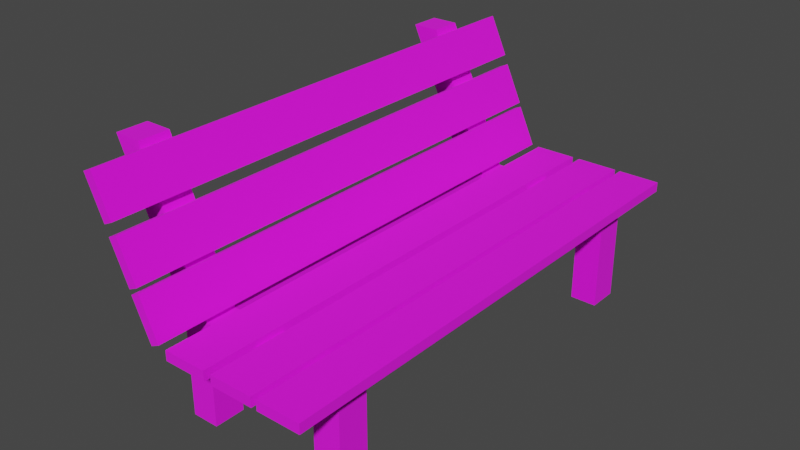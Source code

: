# Source: Bench.blend  (saved by Blender 2.92.15; exported with 4.5.12 LTS)
import bpy
from mathutils import Matrix  # noqa: F401  (used for matrix-valued properties, if any)

bpy.ops.wm.read_factory_settings(use_empty=True)
scene = bpy.context.scene
scene.name = 'Scene'

# ---- collections
col_collection = bpy.data.collections.new('Collection'); scene.collection.children.link(col_collection)

# ---- images (referenced by path relative to the original .blend; pixels are not part of the script)
import os
ASSET_DIR = os.environ.get("B2B_ASSET_DIR", "")  # directory of the original .blend (textures are referenced by path, not embedded)
HERE = os.path.dirname(os.path.abspath(__file__))  # packed textures are extracted next to this script under _unpacked/

def load_image(name, relpath, width, height, colorspace="sRGB"):
    """Load a texture the original file referenced (path relative to the .blend, or extracted next to this script)."""
    p = next((c for c in (os.path.join(HERE, relpath), os.path.join(ASSET_DIR, relpath)) if relpath and os.path.exists(c)), "")
    if p:
        img = bpy.data.images.load(p, check_existing=True)
        img.name = name
    else:  # same state as the original file: an image datablock whose file is absent (Cycles renders it pink)
        img = bpy.data.images.new(name, width, height)
        img.source = "FILE"
        img.filepath = "//" + (relpath or name)
    img.colorspace_settings.name = colorspace
    return img
img_wood_jpg = load_image('Wood.jpg', 'Wood.jpg', 1024, 1024, 'sRGB')
img_blackmetal_jpg = load_image('BlackMetal.jpg', 'BlackMetal.jpg', 1024, 1024, 'sRGB')

# ---- materials (node trees are filled in below, after node groups)
mat_planks = bpy.data.materials.new('Planks')
mat_planks.alpha_threshold = 0.0
mat_planks.use_transparent_shadow = False
mat_planks.line_color = (0.0, 0.0, 0.0, 1.0)
mat_metal = bpy.data.materials.new('Metal')
mat_metal.use_transparent_shadow = False

# ---- material node trees
mat_planks.use_nodes = True; mat_planks.node_tree.nodes.clear()
_N = mat_planks.node_tree.nodes; _L = mat_planks.node_tree.links
n0 = _N.new('ShaderNodeOutputMaterial'); n0.name = 'Material Output'; n0.location = (300, 300)
n1 = _N.new('ShaderNodeBsdfPrincipled'); n1.name = 'Principled BSDF'; n1.location = (10, 300)
n1.distribution = 'GGX'
n1.subsurface_method = 'BURLEY'
n1.inputs[2].default_value = 1.0
n1.inputs[3].default_value = 1.45
n1.inputs[27].default_value = (0.0, 0.0, 0.0, 1.0)
n1.inputs[28].default_value = 1.0
n2 = _N.new('ShaderNodeTexImage'); n2.name = 'Image Texture'; n2.location = (-280, 220)
n3 = _N.new('ShaderNodeTexImage'); n3.name = 'Image Texture.001'; n3.location = (-280, 280)
n3.image = img_wood_jpg
_L.new(n1.outputs[0], n0.inputs[0])
_L.new(n3.outputs[0], n1.inputs[0])
n0.is_active_output = True
mat_metal.use_nodes = True; mat_metal.node_tree.nodes.clear()
_N = mat_metal.node_tree.nodes; _L = mat_metal.node_tree.links
n0 = _N.new('ShaderNodeBsdfPrincipled'); n0.name = 'Principled BSDF'; n0.location = (10, 300)
n0.distribution = 'GGX'
n0.subsurface_method = 'BURLEY'
n0.inputs[2].default_value = 1.0
n0.inputs[3].default_value = 1.45
n0.inputs[27].default_value = (0.0, 0.0, 0.0, 1.0)
n0.inputs[28].default_value = 1.0
n1 = _N.new('ShaderNodeOutputMaterial'); n1.name = 'Material Output'; n1.location = (300, 300)
n2 = _N.new('ShaderNodeTexImage'); n2.name = 'Image Texture'; n2.location = (-280, 280)
n2.image = img_blackmetal_jpg
_L.new(n0.outputs[0], n1.inputs[0])
_L.new(n2.outputs[0], n0.inputs[0])
n1.is_active_output = True

# ---- world
world_world = bpy.data.worlds.new('World'); scene.world = world_world
world_world.use_nodes = True; world_world.node_tree.nodes.clear()
_N = world_world.node_tree.nodes; _L = world_world.node_tree.links
n0 = _N.new('ShaderNodeOutputWorld'); n0.name = 'World Output'; n0.location = (300, 300)
n1 = _N.new('ShaderNodeBackground'); n1.name = 'Background'; n1.location = (10, 300)
n1.inputs[0].default_value = (0.05088, 0.05088, 0.05088, 1.0)
_L.new(n1.outputs[0], n0.inputs[0])
n0.is_active_output = True
world_world.color = (0.05088, 0.05088, 0.05088)
world_world.use_sun_shadow = False
world_world.sun_shadow_jitter_overblur = 0.0

# ---- meshes
me_cube_001 = bpy.data.meshes.new('Cube.001')
me_cube_001.from_pydata([(-0.4188, -1.0, -0.04086), (-0.4188, -1.0, 0.04086), (0.4188, -0.8472, -0.04086), (-0.4188, -0.8472, 0.04086), (0.4188, -1.0, -0.04086), (0.4188, -1.0, 0.04086), (0.4188, -0.8472, 0.04086), (-0.4188, -0.8472, -0.04086), (0.2851, -0.8472, -0.04086), (-0.2851, -0.8472, -0.04086), (-0.2851, -0.8472, 0.04086), (0.2851, -0.8472, 0.04086), (-0.2851, -1.0, -0.04086), (0.2851, -1.0, -0.04086), (0.2851, -1.0, 0.04086), (-0.2851, -1.0, 0.04086), (-0.4188, -0.8472, -0.4651), (-0.4188, -1.0, -0.4651), (-0.2851, -0.8472, -0.4651), (0.4188, -1.0, -0.4651), (0.4188, -0.8472, -0.4651), (0.2851, -1.0, -0.4651), (0.2851, -0.8472, -0.4651), (-0.2851, -1.0, -0.4651), (-0.73, -1.0, 0.7372), (-0.73, -0.8472, 0.7372), (-0.5963, -1.0, 0.7372), (-0.5963, -0.8472, 0.7372), (-0.4188, 1.0, -0.04086), (-0.4188, 1.0, 0.04086), (0.4188, 0.8472, -0.04086), (-0.4188, 0.8472, 0.04086), (0.4188, 1.0, -0.04086), (0.4188, 1.0, 0.04086), (0.4188, 0.8472, 0.04086), (-0.4188, 0.8472, -0.04086), (-0.4188, 0.0, -0.04086), (-0.4188, 0.0, 0.04086), (0.4188, 0.0, -0.04086), (0.4188, 0.0, 0.04086), (0.2851, 0.8472, -0.04086), (-0.2851, 0.8472, -0.04086), (-0.2851, 0.8472, 0.04086), (0.2851, 0.8472, 0.04086), (-0.2851, 1.0, -0.04086), (0.2851, 1.0, -0.04086), (0.2851, 1.0, 0.04086), (-0.2851, 1.0, 0.04086), (-0.2851, 0.0, 0.04086), (0.2851, 0.0, 0.04086), (0.2851, 0.0, -0.04086), (-0.2851, 0.0, -0.04086), (-0.4188, 0.8472, -0.4651), (-0.4188, 1.0, -0.4651), (-0.2851, 0.8472, -0.4651), (0.4188, 1.0, -0.4651), (0.4188, 0.8472, -0.4651), (0.2851, 1.0, -0.4651), (0.2851, 0.8472, -0.4651), (-0.2851, 1.0, -0.4651), (-0.73, 1.0, 0.7372), (-0.73, 0.8472, 0.7372), (-0.5963, 1.0, 0.7372), (-0.5963, 0.8472, 0.7372), (0.269, 1.26, 0.02601), (0.269, 1.26, 0.07412), (0.269, -1.26, 0.02601), (0.269, -1.26, 0.07412), (0.4801, 1.26, 0.02601), (0.4801, 1.26, 0.07412), (0.4801, -1.26, 0.02601), (0.4801, -1.26, 0.07412), (0.03, 1.26, 0.02601), (0.03, 1.26, 0.07412), (0.03, -1.26, 0.02601), (0.03, -1.26, 0.07412), (0.2411, 1.26, 0.02601), (0.2411, 1.26, 0.07412), (0.2411, -1.26, 0.02601), (0.2411, -1.26, 0.07412), (-0.2189, 1.26, 0.02601), (-0.2189, 1.26, 0.07412), (-0.2189, -1.26, 0.02601), (-0.2189, -1.26, 0.07412), (-0.007776, 1.26, 0.02601), (-0.007776, 1.26, 0.07412), (-0.007776, -1.26, 0.02601), (-0.007776, -1.26, 0.07412), (-0.3904, 1.26, 0.2492), (-0.3468, 1.26, 0.2694), (-0.3904, -1.26, 0.2492), (-0.3468, -1.26, 0.2694), (-0.3019, 1.26, 0.05756), (-0.2582, 1.26, 0.07774), (-0.3019, -1.26, 0.05756), (-0.2582, -1.26, 0.07774), (-0.4854, 1.26, 0.4629), (-0.4417, 1.26, 0.483), (-0.4854, -1.26, 0.4629), (-0.4417, -1.26, 0.483), (-0.3969, 1.26, 0.2712), (-0.3532, 1.26, 0.2914), (-0.3968, -1.26, 0.2712), (-0.3532, -1.26, 0.2914), (-0.5909, 1.26, 0.7029), (-0.5472, 1.26, 0.723), (-0.5909, -1.26, 0.7029), (-0.5472, -1.26, 0.723), (-0.5024, 1.26, 0.5112), (-0.4587, 1.26, 0.5314), (-0.5024, -1.26, 0.5112), (-0.4587, -1.26, 0.5314)], [], [(39, 49, 11, 6), (38, 39, 6, 2), (2, 6, 5, 4), (12, 15, 1, 0), (7, 9, 18, 16), (15, 10, 27, 26), (50, 38, 2, 8), (48, 37, 3, 10), (0, 1, 3, 7), (7, 3, 37, 36), (8, 9, 10, 11), (36, 51, 9, 7), (9, 51, 48, 10), (6, 11, 14, 5), (11, 10, 15, 14), (9, 12, 23, 18), (9, 8, 13, 12), (4, 5, 14, 13), (13, 14, 15, 12), (22, 20, 19, 21), (16, 18, 23, 17), (4, 13, 21, 19), (13, 8, 22, 21), (2, 4, 19, 20), (12, 0, 17, 23), (0, 7, 16, 17), (8, 2, 20, 22), (27, 25, 24, 26), (1, 15, 26, 24), (10, 3, 25, 27), (3, 1, 24, 25), (11, 49, 50, 8), (39, 34, 43, 49), (38, 30, 34, 39), (30, 32, 33, 34), (44, 28, 29, 47), (35, 52, 54, 41), (47, 62, 63, 42), (50, 40, 30, 38), (48, 42, 31, 37), (28, 35, 31, 29), (35, 36, 37, 31), (40, 43, 42, 41), (36, 35, 41, 51), (41, 42, 48, 51), (34, 33, 46, 43), (43, 46, 47, 42), (41, 54, 59, 44), (41, 44, 45, 40), (32, 45, 46, 33), (45, 44, 47, 46), (58, 57, 55, 56), (52, 53, 59, 54), (32, 55, 57, 45), (45, 57, 58, 40), (30, 56, 55, 32), (44, 59, 53, 28), (28, 53, 52, 35), (40, 58, 56, 30), (63, 62, 60, 61), (29, 60, 62, 47), (42, 63, 61, 31), (31, 61, 60, 29), (43, 40, 50, 49), (64, 65, 67, 66), (66, 67, 71, 70), (70, 71, 69, 68), (68, 69, 65, 64), (66, 70, 68, 64), (71, 67, 65, 69), (72, 73, 75, 74), (74, 75, 79, 78), (78, 79, 77, 76), (76, 77, 73, 72), (74, 78, 76, 72), (79, 75, 73, 77), (80, 81, 83, 82), (82, 83, 87, 86), (86, 87, 85, 84), (84, 85, 81, 80), (82, 86, 84, 80), (87, 83, 81, 85), (88, 89, 91, 90), (90, 91, 95, 94), (94, 95, 93, 92), (92, 93, 89, 88), (90, 94, 92, 88), (95, 91, 89, 93), (96, 97, 99, 98), (98, 99, 103, 102), (102, 103, 101, 100), (100, 101, 97, 96), (98, 102, 100, 96), (103, 99, 97, 101), (104, 105, 107, 106), (106, 107, 111, 110), (110, 111, 109, 108), (108, 109, 105, 104), (106, 110, 108, 104), (111, 107, 105, 109)])
me_cube_001.polygons.foreach_set('material_index', [1, 1, 1, 1, 1, 1, 1, 1, 1, 1, 1, 1, 1, 1, 1, 1, 1, 1, 1, 1, 1, 1, 1, 1, 1, 1, 1, 1, 1, 1, 1, 1, 1, 1, 1, 1, 1, 1, 1, 1, 1, 1, 1, 1, 1, 1, 1, 1, 1, 1, 1, 1, 1, 1, 1, 1, 1, 1, 1, 1, 1, 1, 1, 1, 0, 0, 0, 0, 0, 0, 0, 0, 0, 0, 0, 0, 0, 0, 0, 0, 0, 0, 0, 0, 0, 0, 0, 0, 0, 0, 0, 0, 0, 0, 0, 0, 0, 0, 0, 0])
_uv = me_cube_001.uv_layers.new(name='UVMap')
_uv.uv.foreach_set('vector', [0.1481, 0.2049, 0.161, 0.2049, 0.161, 0.3272, 0.1481, 0.3272, 0.3472, 0.277, 0.3419, 0.277, 0.3419, 0.09358, 0.3472, 0.09358, 0.3472, 0.09358, 0.3419, 0.09358, 0.3419, 0.0605, 0.3472, 0.0605, 0.2459, 0.2246, 0.2507, 0.2295, 0.2454, 0.2558, 0.2406, 0.2509, 0.3102, 0.4202, 0.2973, 0.4202, 0.2973, 0.3589, 0.3102, 0.3589, 0.1628, 0.3492, 0.1775, 0.3492, 0.1775, 0.4526, 0.1628, 0.4526, 0.3743, 0.4274, 0.3872, 0.4274, 0.3872, 0.5497, 0.3743, 0.5497, 0.3743, 0.1828, 0.3872, 0.1828, 0.3872, 0.3051, 0.3743, 0.3051, 0.1209, 0.4936, 0.1157, 0.4936, 0.1157, 0.4605, 0.1209, 0.4605, 0.1209, 0.4605, 0.1157, 0.4605, 0.1157, 0.277, 0.1209, 0.277, 0.2139, 0.3492, 0.2139, 0.4727, 0.2087, 0.4727, 0.2087, 0.3492, 0.3872, 0.1828, 0.4001, 0.1828, 0.4001, 0.3051, 0.3872, 0.3051, 0.4053, 0.0605, 0.4053, 0.244, 0.4001, 0.244, 0.4001, 0.0605, 0.1481, 0.3272, 0.161, 0.3272, 0.161, 0.3492, 0.1481, 0.3492, 0.161, 0.3272, 0.2158, 0.3272, 0.2158, 0.3492, 0.161, 0.3492, 0.255, 0.42, 0.2403, 0.42, 0.2403, 0.3589, 0.255, 0.3589, 0.2087, 0.3492, 0.2087, 0.4727, 0.1989, 0.4727, 0.1989, 0.3492, 0.2741, 0.08596, 0.2789, 0.09087, 0.2735, 0.1172, 0.2688, 0.1123, 0.2688, 0.1123, 0.2735, 0.1172, 0.2507, 0.2295, 0.2459, 0.2246, 0.255, 0.42, 0.255, 0.449, 0.2452, 0.449, 0.2452, 0.42, 0.2452, 0.42, 0.2452, 0.449, 0.2354, 0.449, 0.2354, 0.42, 0.2741, 0.08596, 0.2688, 0.1123, 0.244, 0.08683, 0.2494, 0.0605, 0.2697, 0.42, 0.255, 0.42, 0.255, 0.3589, 0.2697, 0.3589, 0.3472, 0.09358, 0.3472, 0.0605, 0.3743, 0.0605, 0.3743, 0.09358, 0.2459, 0.2246, 0.2406, 0.2509, 0.2158, 0.2255, 0.2212, 0.1991, 0.1209, 0.4936, 0.1209, 0.4605, 0.1481, 0.4605, 0.1481, 0.4936, 0.3231, 0.4202, 0.3102, 0.4202, 0.3102, 0.3589, 0.3231, 0.3589, 0.2942, 0.4202, 0.2942, 0.4491, 0.2844, 0.4491, 0.2844, 0.4202, 0.2454, 0.2558, 0.2507, 0.2295, 0.2789, 0.3326, 0.2735, 0.3589, 0.1775, 0.3492, 0.1882, 0.3654, 0.1882, 0.4864, 0.1775, 0.4703, 0.1157, 0.4605, 0.1157, 0.4936, 0.06976, 0.4936, 0.06976, 0.4605, 0.4053, 0.4274, 0.4053, 0.244, 0.4105, 0.244, 0.4105, 0.4274, 0.1481, 0.2049, 0.1481, 0.08255, 0.161, 0.08255, 0.161, 0.2049, 0.3472, 0.277, 0.3472, 0.4605, 0.3419, 0.4605, 0.3419, 0.277, 0.3472, 0.4605, 0.3472, 0.4936, 0.3419, 0.4936, 0.3419, 0.4605, 0.309, 0.1948, 0.3036, 0.1685, 0.3084, 0.1636, 0.3138, 0.1899, 0.2844, 0.4202, 0.2844, 0.3589, 0.2973, 0.3589, 0.2973, 0.4202, 0.1628, 0.3492, 0.1628, 0.4526, 0.1481, 0.4526, 0.1481, 0.3492, 0.3743, 0.4274, 0.3743, 0.3051, 0.3872, 0.3051, 0.3872, 0.4274, 0.3743, 0.1828, 0.3743, 0.0605, 0.3872, 0.0605, 0.3872, 0.1828, 0.1209, 0.0605, 0.1209, 0.09358, 0.1157, 0.09358, 0.1157, 0.0605, 0.1209, 0.09358, 0.1209, 0.277, 0.1157, 0.277, 0.1157, 0.09358, 0.3412, 0.4824, 0.3359, 0.4824, 0.3359, 0.3589, 0.3412, 0.3589, 0.3872, 0.1828, 0.3872, 0.0605, 0.4001, 0.0605, 0.4001, 0.1828, 0.4053, 0.4274, 0.4001, 0.4274, 0.4001, 0.244, 0.4053, 0.244, 0.1481, 0.08255, 0.1481, 0.0605, 0.161, 0.0605, 0.161, 0.08255, 0.161, 0.08255, 0.161, 0.0605, 0.2158, 0.0605, 0.2158, 0.08255, 0.2256, 0.42, 0.2256, 0.3589, 0.2403, 0.3589, 0.2403, 0.42, 0.2158, 0.3589, 0.2256, 0.3589, 0.2256, 0.4824, 0.2158, 0.4824, 0.3372, 0.3335, 0.3318, 0.3071, 0.3366, 0.3022, 0.3419, 0.3285, 0.3318, 0.3071, 0.309, 0.1948, 0.3138, 0.1899, 0.3366, 0.3022, 0.255, 0.42, 0.2648, 0.42, 0.2648, 0.449, 0.255, 0.449, 0.2256, 0.42, 0.2354, 0.42, 0.2354, 0.449, 0.2256, 0.449, 0.3372, 0.3335, 0.3124, 0.3589, 0.3071, 0.3326, 0.3318, 0.3071, 0.2697, 0.42, 0.2697, 0.3589, 0.2844, 0.3589, 0.2844, 0.42, 0.3472, 0.4605, 0.3743, 0.4605, 0.3743, 0.4936, 0.3472, 0.4936, 0.309, 0.1948, 0.2842, 0.2203, 0.2789, 0.194, 0.3036, 0.1685, 0.1209, 0.0605, 0.1481, 0.0605, 0.1481, 0.09358, 0.1209, 0.09358, 0.3231, 0.4202, 0.3231, 0.3589, 0.3359, 0.3589, 0.3359, 0.4202, 0.2648, 0.42, 0.2746, 0.42, 0.2746, 0.449, 0.2648, 0.449, 0.3084, 0.1636, 0.3366, 0.0605, 0.3419, 0.08683, 0.3138, 0.1899, 0.1882, 0.4864, 0.1882, 0.3654, 0.1989, 0.3492, 0.1989, 0.4703, 0.1157, 0.09358, 0.06976, 0.09358, 0.06976, 0.0605, 0.1157, 0.0605, 0.4053, 0.0605, 0.4105, 0.0605, 0.4105, 0.244, 0.4053, 0.244, 2.508, 0.6124, 2.628, 0.6124, 2.628, 1.407, 2.508, 1.407, 2.168, -0.3577, 2.046, -0.3577, 2.046, -0.4243, 2.168, -0.4243, 1.458, 1.946, 1.338, 1.946, 1.338, 1.151, 1.458, 1.151, 2.206, -0.2243, 2.085, -0.2243, 2.085, -0.2909, 2.206, -0.2909, 1.711, 0.6124, 2.242, 0.6124, 2.242, 1.407, 1.711, 1.407, -1.952, 1.243, -2.483, 1.243, -2.483, 0.4483, -1.952, 0.4483, -0.89, 0.4483, -0.7695, 0.4483, -0.7695, 1.243, -0.89, 1.243, 2.085, -0.2243, 1.963, -0.2243, 1.963, -0.2909, 2.085, -0.2909, 2.387, 1.407, 2.267, 1.407, 2.267, 0.6124, 2.387, 0.6124, 1.842, -0.2243, 1.721, -0.2243, 1.721, -0.2909, 1.842, -0.2909, -0.7126, 0.6161, -0.1816, 0.6161, -0.1816, 1.411, -0.7126, 1.411, -1.421, 1.243, -1.952, 1.243, -1.952, 0.4483, -1.421, 0.4483, 2.628, 0.6124, 2.749, 0.6124, 2.749, 1.407, 2.628, 1.407, 2.168, -0.2911, 2.046, -0.2911, 2.046, -0.3577, 2.168, -0.3577, 2.508, 1.407, 2.387, 1.407, 2.387, 0.6124, 2.508, 0.6124, 1.963, -0.2243, 1.842, -0.2243, 1.842, -0.2909, 1.963, -0.2909, 1.711, -0.1825, 2.242, -0.1825, 2.242, 0.6124, 1.711, 0.6124, -0.89, 1.243, -1.421, 1.243, -1.421, 0.4483, -0.89, 0.4483, 1.458, 1.151, 1.572, 1.151, 1.572, 1.946, 1.458, 1.946, 1.981, -0.415, 2.046, -0.4243, 2.046, -0.3002, 1.981, -0.2909, 3.255, 0.6124, 3.369, 0.6124, 3.369, 1.407, 3.255, 1.407, 1.197, -0.3279, 1.262, -0.3186, 1.262, -0.1945, 1.197, -0.2038, 3.255, 0.6124, 2.749, 0.6124, 2.749, -0.1825, 3.255, -0.1825, 1.338, 1.411, 0.8314, 1.411, 0.8314, 0.6161, 1.338, 0.6161, 1.572, 1.151, 1.686, 1.151, 1.686, 1.946, 1.572, 1.946, 1.916, -0.415, 1.981, -0.4243, 1.981, -0.3002, 1.916, -0.2909, 3.255, -0.1825, 3.369, -0.1825, 3.369, 0.6124, 3.255, 0.6124, 1.721, -0.4243, 1.786, -0.415, 1.786, -0.2909, 1.721, -0.3002, 2.749, 0.6124, 2.242, 0.6124, 2.242, -0.1825, 2.749, -0.1825, -0.1816, 0.6161, 0.3249, 0.6161, 0.3249, 1.411, -0.1816, 1.411, 3.483, 0.6124, 3.369, 0.6124, 3.369, -0.1825, 3.483, -0.1825, 1.851, -0.415, 1.916, -0.4243, 1.916, -0.3002, 1.851, -0.2909, 3.483, 1.407, 3.369, 1.407, 3.369, 0.6124, 3.483, 0.6124, 1.786, -0.4243, 1.851, -0.415, 1.851, -0.2909, 1.786, -0.3002, 3.255, 1.407, 2.749, 1.407, 2.749, 0.6124, 3.255, 0.6124, 0.3249, 0.6161, 0.8314, 0.6161, 0.8314, 1.411, 0.3249, 1.411])
me_cube_001.materials.append(mat_planks)
me_cube_001.materials.append(mat_metal)
me_cube_001.use_remesh_fix_poles = True
me_cube_001.use_remesh_preserve_attributes = False
me_cube_001.use_mirror_vertex_groups = False
me_cube_001.update()

# ---- objects
ob_cube = bpy.data.objects.new('Cube', me_cube_001)

# ---- transforms, parenting, visibility, modifiers, constraints
ob_cube.location = (0.0, 0.0, 0.0)
ob_cube.lineart.crease_threshold = 0.0

# ---- collection membership
col_collection.objects.link(ob_cube)

# ---- scene / render settings (as saved in the file)
scene.frame_start = 1; scene.frame_end = 250; scene.frame_set(1)
scene.render.engine = 'BLENDER_EEVEE_NEXT'
scene.cycles.use_denoising = False
scene.cycles.samples = 128
scene.cycles.sampling_pattern = 'TABULATED_SOBOL'
scene.cycles.use_adaptive_sampling = False
scene.cycles.use_light_tree = False
scene.view_settings.view_transform = 'Filmic'
bpy.context.view_layer.update()

# ---- added for rendering (the .blend has no active camera and no usable light): camera, sun
cam_auto = bpy.data.cameras.new('AutoCamera')
cam_auto.lens = 50.0
cam_auto.sensor_width = 36.0
cam_auto.clip_end = 1000.0
ob_auto_camera = bpy.data.objects.new('AutoCamera', cam_auto)
scene.collection.objects.link(ob_auto_camera)
ob_auto_camera.location = (2.69064, -3.37874, 2.38855)
ob_auto_camera.rotation_euler = (1.09748, -7.21219e-08, 0.694738)
scene.camera = ob_auto_camera
light_auto_sun = bpy.data.lights.new('AutoSun', 'SUN')
light_auto_sun.energy = 3.0
light_auto_sun.angle = 0.0523599
ob_auto_sun = bpy.data.objects.new('AutoSun', light_auto_sun)
scene.collection.objects.link(ob_auto_sun)
ob_auto_sun.rotation_euler = (0.872665, 0.174533, 0.523599)
bpy.context.view_layer.update()
